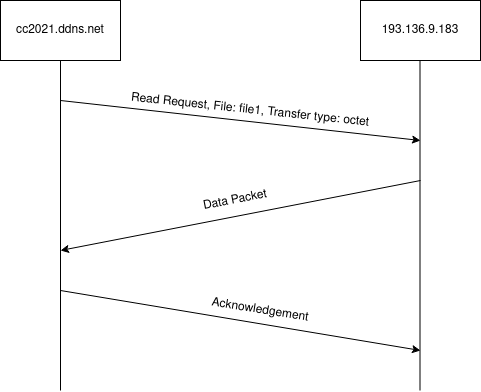

The diagram above was exported from draw.io. Its source (the exported page's mxGraphModel, read from the mxfile embedded in the PNG):
<mxGraphModel dx="1348" dy="804" grid="1" gridSize="10" guides="1" tooltips="1" connect="1" arrows="1" fold="1" page="1" pageScale="1" pageWidth="850" pageHeight="1100" math="0" shadow="0">
  <root>
    <mxCell id="0" />
    <mxCell id="1" parent="0" />
    <mxCell id="jhj1MkpeVCfqeLqzYffa-1" value="cc2021.ddns.net" style="rounded=0;whiteSpace=wrap;html=1;" vertex="1" parent="1">
      <mxGeometry x="160" y="140" width="120" height="60" as="geometry" />
    </mxCell>
    <mxCell id="jhj1MkpeVCfqeLqzYffa-2" value="193.136.9.183" style="rounded=0;whiteSpace=wrap;html=1;" vertex="1" parent="1">
      <mxGeometry x="520" y="140" width="120" height="60" as="geometry" />
    </mxCell>
    <mxCell id="jhj1MkpeVCfqeLqzYffa-3" value="" style="endArrow=none;html=1;entryX=0.5;entryY=1;entryDx=0;entryDy=0;" edge="1" parent="1" target="jhj1MkpeVCfqeLqzYffa-1">
      <mxGeometry width="50" height="50" relative="1" as="geometry">
        <mxPoint x="220" y="530" as="sourcePoint" />
        <mxPoint x="450" y="390" as="targetPoint" />
      </mxGeometry>
    </mxCell>
    <mxCell id="jhj1MkpeVCfqeLqzYffa-4" value="" style="endArrow=none;html=1;entryX=0.5;entryY=1;entryDx=0;entryDy=0;" edge="1" parent="1">
      <mxGeometry width="50" height="50" relative="1" as="geometry">
        <mxPoint x="579.5" y="530" as="sourcePoint" />
        <mxPoint x="579.5" y="200" as="targetPoint" />
      </mxGeometry>
    </mxCell>
    <mxCell id="jhj1MkpeVCfqeLqzYffa-5" value="" style="endArrow=classic;html=1;" edge="1" parent="1">
      <mxGeometry width="50" height="50" relative="1" as="geometry">
        <mxPoint x="220" y="240" as="sourcePoint" />
        <mxPoint x="580" y="280" as="targetPoint" />
      </mxGeometry>
    </mxCell>
    <mxCell id="jhj1MkpeVCfqeLqzYffa-6" value="" style="endArrow=classic;html=1;" edge="1" parent="1">
      <mxGeometry width="50" height="50" relative="1" as="geometry">
        <mxPoint x="580" y="320" as="sourcePoint" />
        <mxPoint x="220" y="390" as="targetPoint" />
      </mxGeometry>
    </mxCell>
    <mxCell id="jhj1MkpeVCfqeLqzYffa-7" value="" style="endArrow=classic;html=1;" edge="1" parent="1">
      <mxGeometry width="50" height="50" relative="1" as="geometry">
        <mxPoint x="220" y="430" as="sourcePoint" />
        <mxPoint x="580" y="490" as="targetPoint" />
      </mxGeometry>
    </mxCell>
    <mxCell id="jhj1MkpeVCfqeLqzYffa-8" value="Data Packet" style="text;html=1;strokeColor=none;fillColor=none;align=center;verticalAlign=middle;whiteSpace=wrap;rounded=0;rotation=349;" vertex="1" parent="1">
      <mxGeometry x="340" y="330" width="110" height="20" as="geometry" />
    </mxCell>
    <mxCell id="jhj1MkpeVCfqeLqzYffa-9" value="&lt;div&gt;Acknowledgement&lt;/div&gt;" style="text;html=1;strokeColor=none;fillColor=none;align=center;verticalAlign=middle;whiteSpace=wrap;rounded=0;rotation=9;" vertex="1" parent="1">
      <mxGeometry x="400" y="440" width="40" height="20" as="geometry" />
    </mxCell>
    <mxCell id="jhj1MkpeVCfqeLqzYffa-10" value="Read Request, File: file1, Transfer type: octet" style="text;html=1;strokeColor=none;fillColor=none;align=center;verticalAlign=middle;whiteSpace=wrap;rounded=0;rotation=6;" vertex="1" parent="1">
      <mxGeometry x="270" y="240" width="280" height="20" as="geometry" />
    </mxCell>
  </root>
</mxGraphModel>